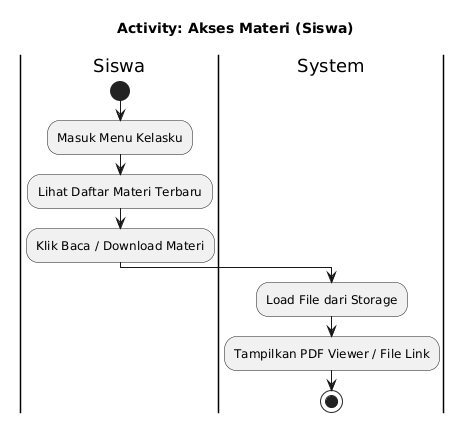

The diagram above was rendered by PlantUML. Its source (embedded in the PNG):
@startuml
skinparam activityShape roundedBox
title Activity: Akses Materi (Siswa)
|Siswa|
start
:Masuk Menu Kelasku;
:Lihat Daftar Materi Terbaru;
:Klik Baca / Download Materi;
|System|
:Load File dari Storage;
:Tampilkan PDF Viewer / File Link;
stop
@enduml